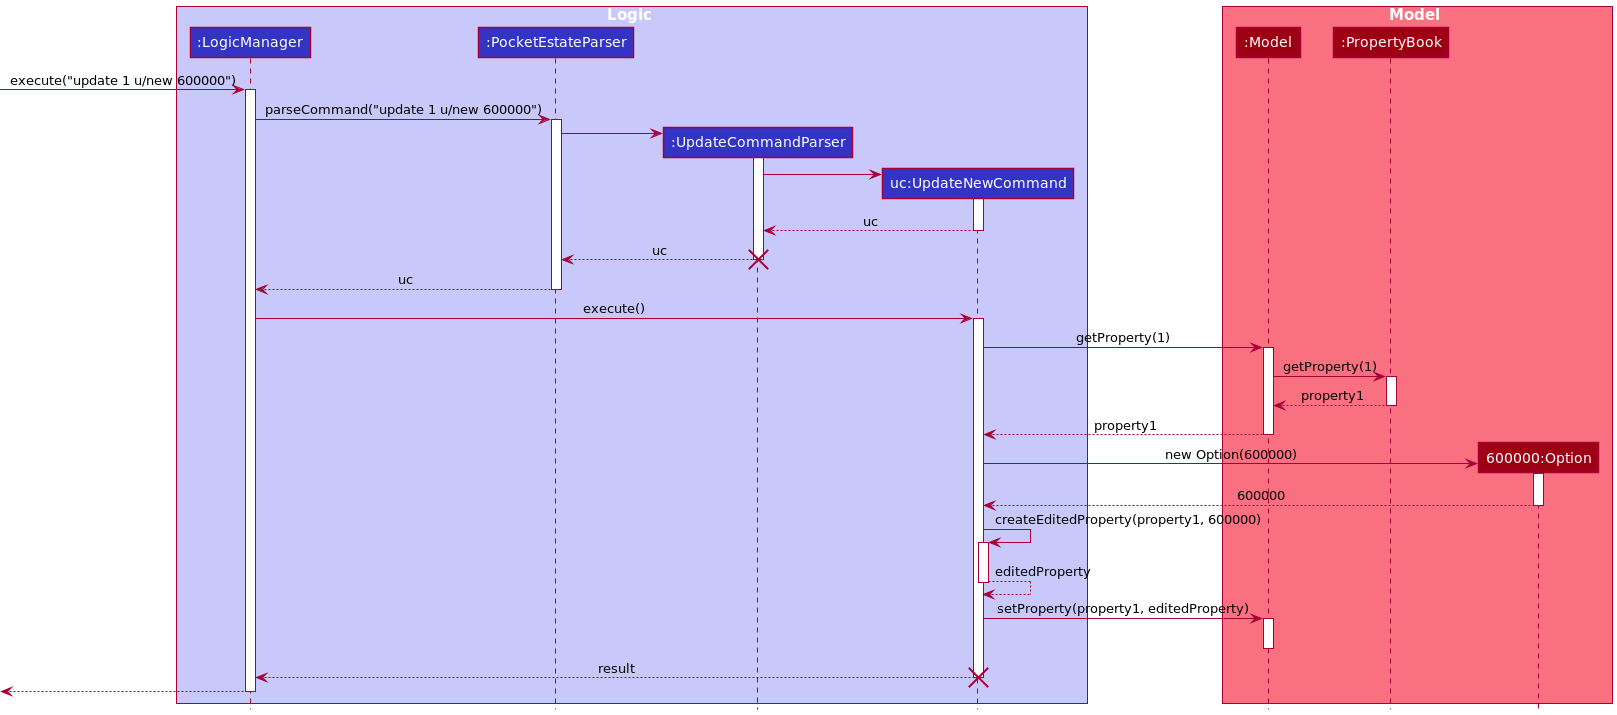

The diagram above was rendered by PlantUML. Its source (embedded in the PNG):
@startuml
!include style.puml

box Logic LOGIC_COLOR_T1
participant ":LogicManager" as LogicManager LOGIC_COLOR
participant ":PocketEstateParser" as PocketEstateParser LOGIC_COLOR
participant ":UpdateCommandParser" as UpdateCommandParser LOGIC_COLOR
participant "uc:UpdateNewCommand" as UpdateNewCommand LOGIC_COLOR
end box

box Model MODEL_COLOR_T1
participant ":Model" as Model MODEL_COLOR
participant ":PropertyBook" as PropertyBook MODEL_COLOR
participant "600000:Option" as Option MODEL_COLOR
end box
[-> LogicManager : execute("update 1 u/new 600000")
activate LogicManager

LogicManager -> PocketEstateParser : parseCommand("update 1 u/new 600000")
activate PocketEstateParser

create UpdateCommandParser
PocketEstateParser -> UpdateCommandParser
activate UpdateCommandParser

create UpdateNewCommand
UpdateCommandParser -> UpdateNewCommand
activate UpdateNewCommand

UpdateNewCommand --> UpdateCommandParser : uc
deactivate UpdateNewCommand

UpdateCommandParser --> PocketEstateParser : uc
deactivate UpdateCommandParser
destroy UpdateCommandParser

PocketEstateParser --> LogicManager : uc
deactivate PocketEstateParser

LogicManager -> UpdateNewCommand : execute()
activate UpdateNewCommand

UpdateNewCommand -> Model : getProperty(1)
activate Model

Model -> PropertyBook : getProperty(1)
activate PropertyBook

PropertyBook --> Model : property1
deactivate PropertyBook

Model --> UpdateNewCommand : property1
deactivate Model

create Option
UpdateNewCommand -> Option : new Option(600000)
activate Option

Option --> UpdateNewCommand : 600000
deactivate Option

UpdateNewCommand -> UpdateNewCommand : createEditedProperty(property1, 600000)
activate UpdateNewCommand

UpdateNewCommand --> UpdateNewCommand : editedProperty
deactivate UpdateNewCommand

UpdateNewCommand -> Model : setProperty(property1, editedProperty)
activate Model

deactivate Model

UpdateNewCommand --> LogicManager : result
deactivate UpdateNewCommand
destroy UpdateNewCommand

[<--LogicManager
deactivate LogicManager
@enduml